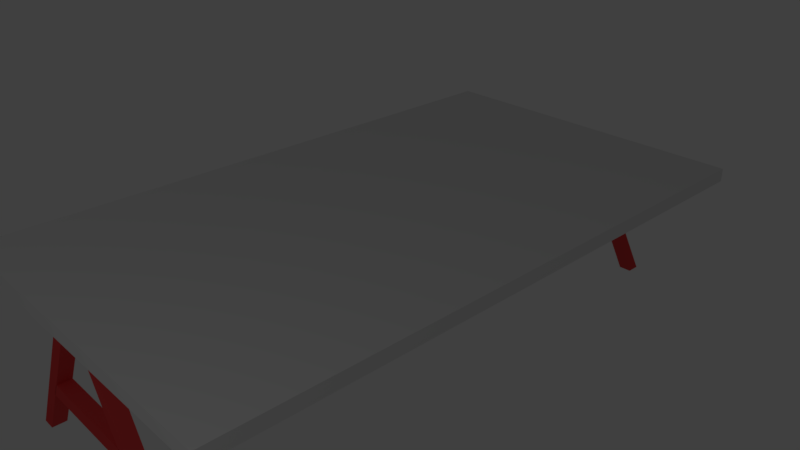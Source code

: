 # Source: tafelpantry.blend  (saved by Blender 2.79.0; exported with 4.5.12 LTS)
import bpy
from mathutils import Matrix  # noqa: F401  (used for matrix-valued properties, if any)

bpy.ops.wm.read_factory_settings(use_empty=True)
scene = bpy.context.scene
scene.name = 'Scene'

# ---- collections
col_collection_1 = bpy.data.collections.new('Collection 1'); scene.collection.children.link(col_collection_1)

# ---- materials (node trees are filled in below, after node groups)
mat_roodhout = bpy.data.materials.new('RoodHout')
mat_roodhout.alpha_threshold = 0.0
mat_roodhout.use_transparent_shadow = False
mat_roodhout.diffuse_color = (0.8, 0.06279, 0.06279, 1.0)
mat_roodhout.roughness = 0.5
mat_hout = bpy.data.materials.new('Hout')
mat_hout.alpha_threshold = 0.0
mat_hout.use_transparent_shadow = False
mat_hout.roughness = 0.5
mat_roodhout_001 = bpy.data.materials.new('RoodHout.001')
mat_roodhout_001.alpha_threshold = 0.0
mat_roodhout_001.use_transparent_shadow = False
mat_roodhout_001.diffuse_color = (0.8, 0.06279, 0.06279, 1.0)
mat_roodhout_001.roughness = 0.5

# ---- material node trees

# ---- world
world_world = bpy.data.worlds.new('World'); scene.world = world_world
world_world.color = (0.05088, 0.05088, 0.05088)
world_world.use_sun_shadow = False
world_world.sun_shadow_jitter_overblur = 0.0
world_world.cycles.sampling_method = 'MANUAL'

# ---- cameras
cam_camera = bpy.data.cameras.new('Camera')
cam_camera.clip_end = 100.0
cam_camera.lens = 35.0
cam_camera.sensor_width = 32.0
cam_camera.sensor_height = 18.0
cam_camera.ortho_scale = 7.314
cam_camera.dof.focus_distance = 0.0
cam_camera.dof.aperture_fstop = 128.0

# ---- lights
light_lamp = bpy.data.lights.new('Lamp', 'POINT')
light_lamp.transmission_factor = 0.0
light_lamp.cutoff_distance = 30.0
light_lamp.energy = 100.0
light_lamp.shadow_buffer_clip_start = 1.001
light_lamp.shadow_soft_size = 0.1
light_lamp.shadow_maximum_resolution = 0.006
light_lamp.use_absolute_resolution = True

# ---- meshes
me_cube_001 = bpy.data.meshes.new('Cube.001')
me_cube_001.from_pydata([(-1.0, -1.0, -1.018), (-1.0, -1.0, 1.104), (-1.0, 1.0, -1.018), (-1.0, 1.0, 1.104), (1.0, -1.0, -1.164), (1.0, -1.0, 1.236), (1.0, 1.0, -1.164), (1.0, 1.0, 1.236), (8.233, -1.0, -1.951), (-10.78, -1.0, -0.5464), (8.233, 1.0, -1.951), (-10.78, 1.0, -0.5464), (8.247, -1.0, -1.692), (-10.77, -1.0, -0.287), (8.247, 1.0, -1.692), (-10.77, 1.0, -0.287), (8.233, 1.0, 2.012), (-10.78, 1.0, 0.6065), (8.233, -1.0, 2.012), (-10.78, -1.0, 0.6065), (8.247, 1.0, 1.752), (-10.77, 1.0, 0.3472), (8.247, -1.0, 1.752), (-10.77, -1.0, 0.3472), (-10.73, 89.1, 3.565), (-10.73, -1.901, 3.565), (-10.73, -1.901, -3.509), (-10.73, 89.1, -3.509), (-12.73, 89.1, 3.565), (-12.73, -1.901, 3.565), (-12.73, -1.901, -3.509), (-12.73, 89.1, -3.509), (-10.73, 0.4152, 3.565), (-10.73, 0.4152, -3.509), (-12.73, 0.4152, 3.565), (-12.73, 0.4152, -3.509), (-10.73, 86.99, -3.509), (-12.73, 86.99, -3.509), (-10.73, 86.99, 3.565), (-12.73, 86.99, 3.565), (-10.73, -1.901, 3.565), (-10.73, -1.901, -3.509), (-10.73, -1.901, 0.8323), (-10.73, -1.901, -0.534), (-10.73, -1.901, 2.199), (-10.73, -1.901, -2.826), (-10.73, -1.901, 1.516), (-10.73, -1.901, 0.1491), (-10.73, -1.901, 2.882), (-1.0, 86.02, -1.018), (-1.0, 86.02, 1.104), (-1.0, 88.02, -1.018), (-1.0, 88.02, 1.104), (1.0, 86.02, -1.164), (1.0, 86.02, 1.236), (1.0, 88.02, -1.164), (1.0, 88.02, 1.236), (8.233, 86.02, -1.951), (-10.78, 86.02, -0.5464), (8.233, 88.02, -1.951), (-10.78, 88.02, -0.5464), (8.247, 86.02, -1.692), (-10.77, 86.02, -0.287), (8.247, 88.02, -1.692), (-10.77, 88.02, -0.287), (8.233, 88.02, 2.012), (-10.78, 88.02, 0.6065), (8.233, 86.02, 2.012), (-10.78, 86.02, 0.6065), (8.247, 88.02, 1.752), (-10.77, 88.02, 0.3472), (8.247, 86.02, 1.752), (-10.77, 86.02, 0.3472)], [], [(0, 1, 3, 2), (2, 3, 7, 6), (6, 7, 5, 4), (4, 5, 1, 0), (8, 9, 11, 10), (10, 11, 15, 14), (14, 15, 13, 12), (12, 13, 9, 8), (10, 14, 12, 8), (16, 17, 19, 18), (18, 19, 23, 22), (22, 23, 21, 20), (20, 21, 17, 16), (18, 22, 20, 16), (34, 35, 30, 29), (32, 34, 29, 25), (25, 29, 30, 26), (36, 37, 31, 27), (28, 24, 27, 31), (26, 30, 35, 33), (38, 39, 34, 32), (39, 37, 35, 34), (38, 32, 33, 36), (28, 31, 37, 39), (24, 28, 39, 38), (33, 35, 37, 36), (25, 26, 41, 45, 43, 47, 42, 46, 44, 48, 40), (25, 26, 33, 32), (27, 24, 38, 36), (49, 50, 52, 51), (51, 52, 56, 55), (55, 56, 54, 53), (53, 54, 50, 49), (57, 58, 60, 59), (59, 60, 64, 63), (63, 64, 62, 61), (61, 62, 58, 57), (59, 63, 61, 57), (65, 66, 68, 67), (67, 68, 72, 71), (71, 72, 70, 69), (69, 70, 66, 65), (67, 71, 69, 65)])
me_cube_001.polygons.foreach_set('material_index', [0, 0, 0, 0, 0, 0, 0, 0, 0, 0, 0, 0, 0, 0, 1, 1, 1, 1, 1, 1, 1, 1, 1, 1, 1, 1, 1, 1, 1, 2, 2, 2, 2, 2, 2, 2, 2, 2, 2, 2, 2, 2, 2])
_uv = me_cube_001.uv_layers.new(name='UVMap')
_uv.uv.foreach_set('vector', [0.0, 0.0, 0.0, 0.0, 0.0, 0.0, 0.0, 0.0, 0.0, 0.0, 0.0, 0.0, 0.0, 0.0, 0.0, 0.0, 0.0, 0.0, 0.0, 0.0, 0.0, 0.0, 0.0, 0.0, 0.0, 0.0, 0.0, 0.0, 0.0, 0.0, 0.0, 0.0, 0.0, 0.0, 0.0, 0.0, 0.0, 0.0, 0.0, 0.0, 0.0, 0.0, 0.0, 0.0, 0.0, 0.0, 0.0, 0.0, 0.0, 0.0, 0.0, 0.0, 0.0, 0.0, 0.0, 0.0, 0.0, 0.0, 0.0, 0.0, 0.0, 0.0, 0.0, 0.0, 0.0, 0.0, 0.0, 0.0, 0.0, 0.0, 0.0, 0.0, 0.0, 0.0, 0.0, 0.0, 0.0, 0.0, 0.0, 0.0, 0.0, 0.0, 0.0, 0.0, 0.0, 0.0, 0.0, 0.0, 0.0, 0.0, 0.0, 0.0, 0.0, 0.0, 0.0, 0.0, 0.0, 0.0, 0.0, 0.0, 0.0, 0.0, 0.0, 0.0, 0.0, 0.0, 0.0, 0.0, 0.0, 0.0, 0.0, 0.0, 0.9966, 0.1099, 0.9966, 2.023e-08, 1.0, 2.023e-08, 1.0, 0.1099, 0.8642, 0.08487, 0.8642, 0.0, 0.8676, 0.0, 0.8676, 0.08487, 0.984, 0.3296, 0.8676, 0.3296, 0.8676, 0.2197, 0.984, 0.2197, 0.7321, 0.08487, 0.7321, 1.012e-08, 0.7352, 1.012e-08, 0.7352, 0.08487, 0.1507, 0.0, 0.1507, 0.08487, 6.245e-08, 0.08487, 0.0, 5.058e-08, 0.6027, 0.08487, 0.6027, 0.0, 0.6061, 0.0, 0.6061, 0.08487, 0.7382, 0.08487, 0.7382, 0.0, 0.8642, 0.0, 0.8642, 0.08487, 0.8706, 0.1099, 0.8706, 0.0, 0.9966, 2.023e-08, 0.9966, 0.1099, 0.8676, 0.1099, 0.9936, 0.1099, 0.9936, 0.2197, 0.8676, 0.2197, 0.8676, 0.1099, 0.8676, 0.0, 0.8706, 0.0, 0.8706, 0.1099, 0.7352, 0.08487, 0.7352, 0.0, 0.7382, 0.0, 0.7382, 0.08487, 0.6061, 0.08487, 0.6061, 0.0, 0.7321, 1.012e-08, 0.7321, 0.08487, 0.8676, 0.1099, 0.8676, 0.2197, 0.8676, 0.2197, 0.8676, 0.2091, 0.8676, 0.1735, 0.8676, 0.1629, 0.8676, 0.1523, 0.8676, 0.1417, 0.8676, 0.1311, 0.8676, 0.1205, 0.8676, 0.1099, 0.984, 0.3296, 0.984, 0.2197, 0.6061, 0.08487, 0.9936, 0.1099, 0.7352, 0.08487, 0.7352, 0.08487, 0.8676, 0.1099, 0.7321, 0.08487, 0.0, 0.0, 0.0, 0.0, 0.0, 0.0, 0.0, 0.0, 0.0, 0.0, 0.0, 0.0, 0.0, 0.0, 0.0, 0.0, 0.0, 0.0, 0.0, 0.0, 0.0, 0.0, 0.0, 0.0, 0.0, 0.0, 0.0, 0.0, 0.0, 0.0, 0.0, 0.0, 0.0, 0.0, 0.0, 0.0, 0.0, 0.0, 0.0, 0.0, 0.0, 0.0, 0.0, 0.0, 0.0, 0.0, 0.0, 0.0, 0.0, 0.0, 0.0, 0.0, 0.0, 0.0, 0.0, 0.0, 0.0, 0.0, 0.0, 0.0, 0.0, 0.0, 0.0, 0.0, 0.0, 0.0, 0.0, 0.0, 0.0, 0.0, 0.0, 0.0, 0.0, 0.0, 0.0, 0.0, 0.0, 0.0, 0.0, 0.0, 0.0, 0.0, 0.0, 0.0, 0.0, 0.0, 0.0, 0.0, 0.0, 0.0, 0.0, 0.0, 0.0, 0.0, 0.0, 0.0, 0.0, 0.0, 0.0, 0.0, 0.0, 0.0, 0.0, 0.0, 0.0, 0.0, 0.0, 0.0, 0.0, 0.0, 0.0, 0.0])
me_cube_001.materials.append(mat_roodhout)
me_cube_001.materials.append(mat_hout)
me_cube_001.materials.append(mat_roodhout_001)
me_cube_001.use_remesh_preserve_volume = False
me_cube_001.use_remesh_preserve_attributes = False
me_cube_001.use_mirror_vertex_groups = False
me_cube_001.update()

# ---- objects
ob_cube_001 = bpy.data.objects.new('Cube.001', me_cube_001)
ob_lamp = bpy.data.objects.new('Lamp', light_lamp)
ob_camera = bpy.data.objects.new('Camera', cam_camera)

# ---- transforms, parenting, visibility, modifiers, constraints
ob_cube_001.location = (-0.6092, -3.617, -1.005)
ob_cube_001.rotation_euler = (0.0, 1.571, 0.0)
ob_cube_001.scale = (0.1, 0.1, 0.7319)
ob_cube_001.lineart.crease_threshold = 0.0
ob_lamp.location = (4.076, -9.115, 6.188)
ob_lamp.rotation_euler = (0.6503, 0.05522, 1.866)
ob_lamp.lock_rotations_4d = False
ob_lamp.empty_display_type = 'ARROWS'
ob_lamp.color = (0.0, 0.0, 0.0, 0.0)
ob_lamp.lineart.crease_threshold = 0.0
ob_camera.location = (7.481, -6.508, 5.344)
ob_camera.rotation_euler = (1.109, 0.0, 0.8149)
ob_camera.lock_rotations_4d = False
ob_camera.empty_display_type = 'ARROWS'
ob_camera.color = (0.0, 0.0, 0.0, 0.0)
ob_camera.display_type = 'WIRE'
ob_camera.lineart.crease_threshold = 0.0

# ---- collection membership
col_collection_1.objects.link(ob_cube_001)
col_collection_1.objects.link(ob_lamp)
col_collection_1.objects.link(ob_camera)

# ---- scene / render settings (as saved in the file)
scene.camera = ob_camera
scene.frame_start = 1; scene.frame_end = 250; scene.frame_set(19)
scene.render.engine = 'BLENDER_EEVEE_NEXT'
scene.render.resolution_percentage = 50
scene.render.dither_intensity = 0.0
scene.cycles.use_denoising = False
scene.cycles.samples = 128
scene.cycles.sampling_pattern = 'TABULATED_SOBOL'
scene.cycles.use_adaptive_sampling = False
scene.cycles.use_light_tree = False
scene.cycles.blur_glossy = 0.0
scene.cycles.sample_clamp_indirect = 0.0
scene.view_settings.view_transform = 'Standard'
bpy.context.view_layer.update()
